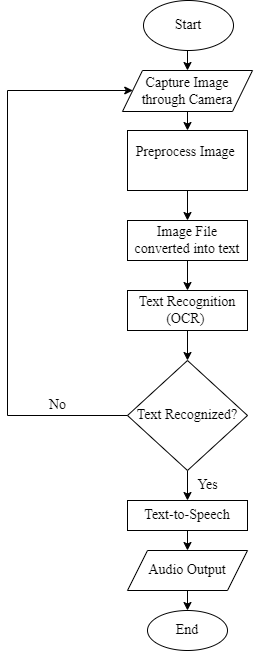

The diagram above was exported from draw.io. Its source (the exported page's mxGraphModel, read from the mxfile embedded in the PNG):
<mxGraphModel dx="1290" dy="522" grid="1" gridSize="10" guides="1" tooltips="1" connect="1" arrows="1" fold="1" page="1" pageScale="1" pageWidth="827" pageHeight="1169" math="0" shadow="0">
  <root>
    <mxCell id="WIyWlLk6GJQsqaUBKTNV-0" />
    <mxCell id="WIyWlLk6GJQsqaUBKTNV-1" parent="WIyWlLk6GJQsqaUBKTNV-0" />
    <mxCell id="0Zua42qRtEgJGNle_OK8-40" style="edgeStyle=orthogonalEdgeStyle;rounded=0;orthogonalLoop=1;jettySize=auto;html=1;exitX=0.5;exitY=1;exitDx=0;exitDy=0;entryX=0.5;entryY=0;entryDx=0;entryDy=0;" parent="WIyWlLk6GJQsqaUBKTNV-1" source="0Zua42qRtEgJGNle_OK8-1" target="0Zua42qRtEgJGNle_OK8-35" edge="1">
      <mxGeometry relative="1" as="geometry" />
    </mxCell>
    <mxCell id="0Zua42qRtEgJGNle_OK8-1" value="&lt;font style=&quot;font-size: 14px;&quot;&gt;Start&lt;/font&gt;" style="ellipse;whiteSpace=wrap;html=1;fontFamily=Times New Roman;fontSize=14;align=center;" parent="WIyWlLk6GJQsqaUBKTNV-1" vertex="1">
      <mxGeometry x="176" y="120" width="90" height="50" as="geometry" />
    </mxCell>
    <mxCell id="0Zua42qRtEgJGNle_OK8-25" style="edgeStyle=orthogonalEdgeStyle;rounded=0;orthogonalLoop=1;jettySize=auto;html=1;exitX=0.5;exitY=1;exitDx=0;exitDy=0;entryX=0.5;entryY=0;entryDx=0;entryDy=0;fontFamily=Times New Roman;fontSize=14;" parent="WIyWlLk6GJQsqaUBKTNV-1" source="0Zua42qRtEgJGNle_OK8-4" target="0Zua42qRtEgJGNle_OK8-7" edge="1">
      <mxGeometry relative="1" as="geometry" />
    </mxCell>
    <mxCell id="0Zua42qRtEgJGNle_OK8-4" value="Text Recognition (OCR)&amp;nbsp;" style="rounded=0;whiteSpace=wrap;html=1;fontFamily=Times New Roman;fontSize=14;" parent="WIyWlLk6GJQsqaUBKTNV-1" vertex="1">
      <mxGeometry x="160" y="410" width="120" height="40" as="geometry" />
    </mxCell>
    <mxCell id="0Zua42qRtEgJGNle_OK8-26" style="edgeStyle=orthogonalEdgeStyle;rounded=0;orthogonalLoop=1;jettySize=auto;html=1;exitX=0.5;exitY=1;exitDx=0;exitDy=0;entryX=0.5;entryY=0;entryDx=0;entryDy=0;fontFamily=Times New Roman;fontSize=14;" parent="WIyWlLk6GJQsqaUBKTNV-1" source="0Zua42qRtEgJGNle_OK8-7" target="0Zua42qRtEgJGNle_OK8-10" edge="1">
      <mxGeometry relative="1" as="geometry" />
    </mxCell>
    <mxCell id="0Zua42qRtEgJGNle_OK8-41" style="edgeStyle=orthogonalEdgeStyle;rounded=0;orthogonalLoop=1;jettySize=auto;html=1;exitX=1;exitY=0.5;exitDx=0;exitDy=0;" parent="WIyWlLk6GJQsqaUBKTNV-1" source="0Zua42qRtEgJGNle_OK8-7" target="0Zua42qRtEgJGNle_OK8-35" edge="1">
      <mxGeometry relative="1" as="geometry">
        <mxPoint x="280" y="545" as="sourcePoint" />
        <mxPoint x="280.1219512195122" y="210" as="targetPoint" />
        <Array as="points">
          <mxPoint x="40" y="535" />
          <mxPoint x="40" y="210" />
        </Array>
      </mxGeometry>
    </mxCell>
    <mxCell id="0Zua42qRtEgJGNle_OK8-7" value="Text Recognized?" style="rhombus;whiteSpace=wrap;html=1;fontFamily=Times New Roman;fontSize=14;" parent="WIyWlLk6GJQsqaUBKTNV-1" vertex="1">
      <mxGeometry x="160" y="480" width="120" height="110" as="geometry" />
    </mxCell>
    <mxCell id="0Zua42qRtEgJGNle_OK8-39" style="edgeStyle=orthogonalEdgeStyle;rounded=0;orthogonalLoop=1;jettySize=auto;html=1;exitX=0.5;exitY=1;exitDx=0;exitDy=0;entryX=0.5;entryY=0;entryDx=0;entryDy=0;fontSize=14;fontFamily=Times New Roman;" parent="WIyWlLk6GJQsqaUBKTNV-1" source="0Zua42qRtEgJGNle_OK8-8" target="0Zua42qRtEgJGNle_OK8-9" edge="1">
      <mxGeometry relative="1" as="geometry" />
    </mxCell>
    <mxCell id="0Zua42qRtEgJGNle_OK8-8" value="Preprocess Image&amp;nbsp;&lt;div&gt;&lt;br&gt;&lt;/div&gt;" style="rounded=0;whiteSpace=wrap;html=1;fontFamily=Times New Roman;fontSize=14;align=center;" parent="WIyWlLk6GJQsqaUBKTNV-1" vertex="1">
      <mxGeometry x="160" y="250" width="120" height="60" as="geometry" />
    </mxCell>
    <mxCell id="0Zua42qRtEgJGNle_OK8-24" style="edgeStyle=orthogonalEdgeStyle;rounded=0;orthogonalLoop=1;jettySize=auto;html=1;exitX=0.5;exitY=1;exitDx=0;exitDy=0;entryX=0.5;entryY=0;entryDx=0;entryDy=0;fontFamily=Times New Roman;fontSize=14;" parent="WIyWlLk6GJQsqaUBKTNV-1" source="0Zua42qRtEgJGNle_OK8-9" target="0Zua42qRtEgJGNle_OK8-4" edge="1">
      <mxGeometry relative="1" as="geometry" />
    </mxCell>
    <mxCell id="0Zua42qRtEgJGNle_OK8-9" value="Image File converted into text" style="rounded=0;whiteSpace=wrap;html=1;fontFamily=Times New Roman;fontSize=14;" parent="WIyWlLk6GJQsqaUBKTNV-1" vertex="1">
      <mxGeometry x="160" y="340" width="120" height="40" as="geometry" />
    </mxCell>
    <mxCell id="0Zua42qRtEgJGNle_OK8-27" style="edgeStyle=orthogonalEdgeStyle;rounded=0;orthogonalLoop=1;jettySize=auto;html=1;exitX=0.5;exitY=1;exitDx=0;exitDy=0;fontFamily=Times New Roman;fontSize=14;" parent="WIyWlLk6GJQsqaUBKTNV-1" source="0Zua42qRtEgJGNle_OK8-10" edge="1">
      <mxGeometry relative="1" as="geometry">
        <mxPoint x="220" y="670" as="targetPoint" />
      </mxGeometry>
    </mxCell>
    <mxCell id="0Zua42qRtEgJGNle_OK8-10" value="Text-to-Speech" style="rounded=0;whiteSpace=wrap;html=1;fontFamily=Times New Roman;fontSize=14;" parent="WIyWlLk6GJQsqaUBKTNV-1" vertex="1">
      <mxGeometry x="160" y="620" width="120" height="30" as="geometry" />
    </mxCell>
    <mxCell id="0Zua42qRtEgJGNle_OK8-28" style="edgeStyle=orthogonalEdgeStyle;rounded=0;orthogonalLoop=1;jettySize=auto;html=1;exitX=0.5;exitY=1;exitDx=0;exitDy=0;entryX=0.5;entryY=0;entryDx=0;entryDy=0;fontFamily=Times New Roman;fontSize=14;" parent="WIyWlLk6GJQsqaUBKTNV-1" target="0Zua42qRtEgJGNle_OK8-20" edge="1">
      <mxGeometry relative="1" as="geometry">
        <mxPoint x="220" y="710" as="sourcePoint" />
      </mxGeometry>
    </mxCell>
    <mxCell id="0Zua42qRtEgJGNle_OK8-20" value="End" style="ellipse;whiteSpace=wrap;html=1;fontFamily=Times New Roman;fontSize=14;" parent="WIyWlLk6GJQsqaUBKTNV-1" vertex="1">
      <mxGeometry x="180" y="730" width="80" height="40" as="geometry" />
    </mxCell>
    <mxCell id="0Zua42qRtEgJGNle_OK8-29" value="No" style="text;html=1;align=center;verticalAlign=middle;resizable=0;points=[];autosize=1;strokeColor=none;fillColor=none;fontFamily=Times New Roman;fontSize=14;" parent="WIyWlLk6GJQsqaUBKTNV-1" vertex="1">
      <mxGeometry x="70" y="510" width="40" height="30" as="geometry" />
    </mxCell>
    <mxCell id="0Zua42qRtEgJGNle_OK8-30" value="Yes" style="text;html=1;align=center;verticalAlign=middle;resizable=0;points=[];autosize=1;strokeColor=none;fillColor=none;fontFamily=Times New Roman;fontSize=14;" parent="WIyWlLk6GJQsqaUBKTNV-1" vertex="1">
      <mxGeometry x="220" y="590" width="40" height="30" as="geometry" />
    </mxCell>
    <mxCell id="0Zua42qRtEgJGNle_OK8-31" value="Audio Output" style="shape=parallelogram;perimeter=parallelogramPerimeter;whiteSpace=wrap;html=1;fixedSize=1;fontFamily=Times New Roman;fontSize=14;size=20;" parent="WIyWlLk6GJQsqaUBKTNV-1" vertex="1">
      <mxGeometry x="160" y="670" width="120" height="40" as="geometry" />
    </mxCell>
    <mxCell id="0Zua42qRtEgJGNle_OK8-34" style="edgeStyle=orthogonalEdgeStyle;rounded=0;orthogonalLoop=1;jettySize=auto;html=1;exitX=0.5;exitY=1;exitDx=0;exitDy=0;fontFamily=Times New Roman;fontSize=14;" parent="WIyWlLk6GJQsqaUBKTNV-1" source="0Zua42qRtEgJGNle_OK8-31" target="0Zua42qRtEgJGNle_OK8-31" edge="1">
      <mxGeometry relative="1" as="geometry" />
    </mxCell>
    <mxCell id="0Zua42qRtEgJGNle_OK8-38" style="edgeStyle=orthogonalEdgeStyle;rounded=0;orthogonalLoop=1;jettySize=auto;html=1;exitX=0.5;exitY=1;exitDx=0;exitDy=0;entryX=0.5;entryY=0;entryDx=0;entryDy=0;fontSize=14;fontFamily=Times New Roman;" parent="WIyWlLk6GJQsqaUBKTNV-1" source="0Zua42qRtEgJGNle_OK8-35" target="0Zua42qRtEgJGNle_OK8-8" edge="1">
      <mxGeometry relative="1" as="geometry" />
    </mxCell>
    <mxCell id="0Zua42qRtEgJGNle_OK8-35" value="Capture Image through Camera" style="shape=parallelogram;perimeter=parallelogramPerimeter;whiteSpace=wrap;html=1;fixedSize=1;fontFamily=Times New Roman;fontSize=14;align=center;" parent="WIyWlLk6GJQsqaUBKTNV-1" vertex="1">
      <mxGeometry x="155" y="190" width="130" height="41" as="geometry" />
    </mxCell>
  </root>
</mxGraphModel>